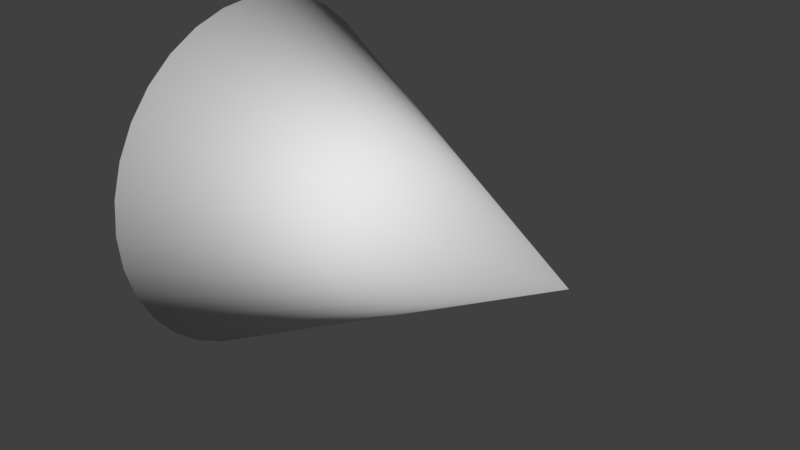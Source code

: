 # Source: TestCreature.blend  (saved by Blender 2.78.0; exported with 4.5.12 LTS)
import bpy
from mathutils import Matrix  # noqa: F401  (used for matrix-valued properties, if any)

bpy.ops.wm.read_factory_settings(use_empty=True)
scene = bpy.context.scene
scene.name = 'Scene'

# ---- collections
col_collection_1 = bpy.data.collections.new('Collection 1'); scene.collection.children.link(col_collection_1)

# ---- materials (node trees are filled in below, after node groups)
mat_testcreaturecolor = bpy.data.materials.new('TestCreatureColor')
mat_testcreaturecolor.alpha_threshold = 0.0
mat_testcreaturecolor.roughness = 0.5

# ---- material node trees
mat_testcreaturecolor.use_nodes = True; mat_testcreaturecolor.node_tree.nodes.clear()
_N = mat_testcreaturecolor.node_tree.nodes; _L = mat_testcreaturecolor.node_tree.links
n0 = _N.new('ShaderNodeOutputMaterial'); n0.name = 'Material Output'; n0.location = (300, 300)
n1 = _N.new('ShaderNodeBsdfDiffuse'); n1.name = 'Diffuse BSDF'; n1.location = (10, 300)
_L.new(n1.outputs[0], n0.inputs[0])
n0.is_active_output = True

# ---- world
world_world = bpy.data.worlds.new('World'); scene.world = world_world
world_world.color = (0.05088, 0.05088, 0.05088)
world_world.use_sun_shadow = False
world_world.sun_shadow_jitter_overblur = 0.0
world_world.cycles.sampling_method = 'MANUAL'

# ---- meshes
me_cone = bpy.data.meshes.new('Cone')
me_cone.from_pydata([(-0.002071, 1.0, -7.55e-08), (-0.002071, 0.9808, -0.1951), (-0.002071, 0.9239, -0.3827), (-0.002071, 0.8315, -0.5556), (-0.002071, 0.7071, -0.7071), (-0.002071, 0.5556, -0.8315), (-0.002071, 0.3827, -0.9239), (-0.002071, 0.1951, -0.9808), (-0.002071, 7.55e-08, -1.0), (1.998, 0.0, 7.55e-08), (-0.002071, -0.1951, -0.9808), (-0.002071, -0.3827, -0.9239), (-0.002071, -0.5556, -0.8315), (-0.002071, -0.7071, -0.7071), (-0.002071, -0.8315, -0.5556), (-0.002071, -0.9239, -0.3827), (-0.002071, -0.9808, -0.1951), (-0.002071, -1.0, 2.503e-07), (-0.002071, -0.9808, 0.1951), (-0.002071, -0.9239, 0.3827), (-0.002071, -0.8315, 0.5556), (-0.002071, -0.7071, 0.7071), (-0.002071, -0.5556, 0.8315), (-0.002071, -0.3827, 0.9239), (-0.002071, -0.1951, 0.9808), (-0.002071, 9.656e-07, 1.0), (-0.002071, 0.1951, 0.9808), (-0.002071, 0.3827, 0.9239), (-0.002071, 0.5556, 0.8315), (-0.002071, 0.7071, 0.7071), (-0.002071, 0.8315, 0.5556), (-0.002071, 0.9239, 0.3827), (-0.002071, 0.9808, 0.1951)], [], [(0, 9, 1), (1, 9, 2), (2, 9, 3), (3, 9, 4), (4, 9, 5), (5, 9, 6), (6, 9, 7), (7, 9, 8), (8, 9, 10), (10, 9, 11), (11, 9, 12), (12, 9, 13), (13, 9, 14), (14, 9, 15), (15, 9, 16), (16, 9, 17), (17, 9, 18), (18, 9, 19), (19, 9, 20), (20, 9, 21), (21, 9, 22), (22, 9, 23), (23, 9, 24), (24, 9, 25), (25, 9, 26), (26, 9, 27), (27, 9, 28), (28, 9, 29), (29, 9, 30), (30, 9, 31), (31, 9, 32), (32, 9, 0), (0, 1, 2, 3, 4, 5, 6, 7, 8, 10, 11, 12, 13, 14, 15, 16, 17, 18, 19, 20, 21, 22, 23, 24, 25, 26, 27, 28, 29, 30, 31, 32)])
me_cone.polygons.foreach_set('use_smooth', [True] * 33)
_uv = me_cone.uv_layers.new(name='UVMap')
_uv.uv.foreach_set('vector', [0.6866, 0.4971, 0.7579, 0.0, 0.7242, 0.4991, 0.7242, 0.4991, 0.7579, 0.0, 0.7579, 0.4962, 0.2932, 0.4492, 0.2932, 0.9494, 0.2555, 0.4485, 0.2555, 0.4485, 0.2932, 0.9494, 0.215, 0.4525, 0.215, 0.4525, 0.2932, 0.9494, 0.1732, 0.461, 0.1732, 0.461, 0.2932, 0.9494, 0.1318, 0.4736, 0.1318, 0.4736, 0.2932, 0.9494, 0.09235, 0.4899, 0.09235, 0.4899, 0.2932, 0.9494, 0.05633, 0.5092, 0.05633, 0.5092, 0.2932, 0.9494, 0.02515, 0.5309, 0.02515, 0.5309, 0.2932, 0.9494, 0.0, 0.554, 1.0, 0.4997, 1.0, 1.0, 0.9623, 0.4991, 0.9623, 0.4991, 1.0, 1.0, 0.9218, 0.5031, 0.9218, 0.5031, 1.0, 1.0, 0.8801, 0.5115, 0.8801, 0.5115, 1.0, 1.0, 0.8386, 0.5242, 0.8386, 0.5242, 1.0, 1.0, 0.7992, 0.5405, 0.7992, 0.5405, 1.0, 1.0, 0.7631, 0.5598, 0.7631, 0.5598, 1.0, 1.0, 0.732, 0.5814, 0.4388, 0.8945, 0.732, 0.4991, 0.4639, 0.9177, 0.4639, 0.9177, 0.732, 0.4991, 0.4951, 0.9393, 0.4951, 0.9393, 0.732, 0.4991, 0.5311, 0.9586, 0.5311, 0.9586, 0.732, 0.4991, 0.5706, 0.9749, 0.5706, 0.9749, 0.732, 0.4991, 0.612, 0.9875, 0.612, 0.9875, 0.732, 0.4991, 0.6538, 0.996, 0.6538, 0.996, 0.732, 0.4991, 0.6943, 1.0, 0.6943, 1.0, 0.732, 0.4991, 0.732, 0.9994, 0.4388, 0.3739, 0.7579, 0.0, 0.4623, 0.3987, 0.4623, 0.3987, 0.7579, 0.0, 0.492, 0.4225, 0.492, 0.4225, 0.7579, 0.0, 0.5266, 0.4443, 0.5266, 0.4443, 0.7579, 0.0, 0.5649, 0.4634, 0.5649, 0.4634, 0.7579, 0.0, 0.6053, 0.4789, 0.6053, 0.4789, 0.7579, 0.0, 0.6464, 0.4903, 0.6464, 0.4903, 0.7579, 0.0, 0.6866, 0.4971, 0.0, 0.2022, 0.008431, 0.1588, 0.02497, 0.118, 0.04898, 0.0813, 0.07954, 0.05006, 0.1155, 0.02552, 0.1554, 0.008618, 0.1978, 1.343e-08, 0.241, 0.0, 0.2834, 0.008618, 0.3233, 0.02552, 0.3592, 0.05006, 0.3898, 0.0813, 0.4138, 0.118, 0.4303, 0.1588, 0.4388, 0.2022, 0.4388, 0.2463, 0.4303, 0.2897, 0.4138, 0.3305, 0.3898, 0.3672, 0.3592, 0.3984, 0.3233, 0.423, 0.2834, 0.4399, 0.241, 0.4485, 0.1978, 0.4485, 0.1554, 0.4399, 0.1155, 0.423, 0.07954, 0.3984, 0.04898, 0.3672, 0.02497, 0.3305, 0.008431, 0.2897, 0.0, 0.2463])
me_cone.materials.append(mat_testcreaturecolor)
me_cone.use_remesh_preserve_volume = False
me_cone.use_remesh_preserve_attributes = False
me_cone.use_mirror_vertex_groups = False
me_cone.update()
arm_armature = bpy.data.armatures.new('Armature')  # bones are not reproduced

# ---- objects
ob_armature = bpy.data.objects.new('Armature', arm_armature)
ob_cone = bpy.data.objects.new('Cone', me_cone)

# ---- transforms, parenting, visibility, modifiers, constraints
ob_armature.location = (0.0, 0.0, 0.0)
ob_armature.rotation_euler = (-0.0, 1.571, 0.0)
ob_armature.lineart.crease_threshold = 0.0
ob_cone.parent = ob_armature
ob_cone.matrix_parent_inverse = Matrix(((7.55e-08, 0.0, -1.0, 0.0), (0.0, 1.0, 0.0, 0.0), (1.0, 0.0, 7.55e-08, 0.0), (0.0, 0.0, 0.0, 1.0)))
ob_cone.location = (0.0, 0.0, 0.0)
ob_cone.lineart.crease_threshold = 0.0
_vg = ob_cone.vertex_groups.new(name='root')
_vg.add([0, 1, 2, 3, 4, 5, 6, 7, 8, 9, 10, 11, 12, 13, 14, 15, 16, 17, 18, 19, 20, 21, 22, 23, 24, 25, 26, 27, 28, 29, 30, 31, 32], 1.0, 'REPLACE')
_m = ob_cone.modifiers.new('Armature', 'ARMATURE')
_m.object = ob_armature

# ---- collection membership
col_collection_1.objects.link(ob_armature)
col_collection_1.objects.link(ob_cone)

# ---- scene / render settings (as saved in the file)
scene.frame_start = 1; scene.frame_end = 250; scene.frame_set(1)
scene.render.engine = 'CYCLES'
scene.render.resolution_percentage = 50
scene.render.dither_intensity = 0.0
scene.cycles.use_denoising = False
scene.cycles.samples = 128
scene.cycles.sampling_pattern = 'TABULATED_SOBOL'
scene.cycles.light_sampling_threshold = 0.0
scene.cycles.use_adaptive_sampling = False
scene.cycles.use_light_tree = False
scene.cycles.blur_glossy = 0.0
scene.cycles.sample_clamp_indirect = 0.0
scene.view_settings.view_transform = 'Standard'
bpy.context.view_layer.update()

# ---- added for rendering (the .blend has no active camera and no usable light): camera, sun
cam_auto = bpy.data.cameras.new('AutoCamera')
cam_auto.lens = 50.0
cam_auto.sensor_width = 36.0
cam_auto.clip_end = 1000.0
ob_auto_camera = bpy.data.objects.new('AutoCamera', cam_auto)
scene.collection.objects.link(ob_auto_camera)
ob_auto_camera.location = (4.203, -3.84609, 2.56406)
ob_auto_camera.rotation_euler = (1.09748, -7.21219e-08, 0.694738)
scene.camera = ob_auto_camera
light_auto_sun = bpy.data.lights.new('AutoSun', 'SUN')
light_auto_sun.energy = 3.0
light_auto_sun.angle = 0.0523599
ob_auto_sun = bpy.data.objects.new('AutoSun', light_auto_sun)
scene.collection.objects.link(ob_auto_sun)
ob_auto_sun.rotation_euler = (0.872665, 0.174533, 0.523599)
bpy.context.view_layer.update()
